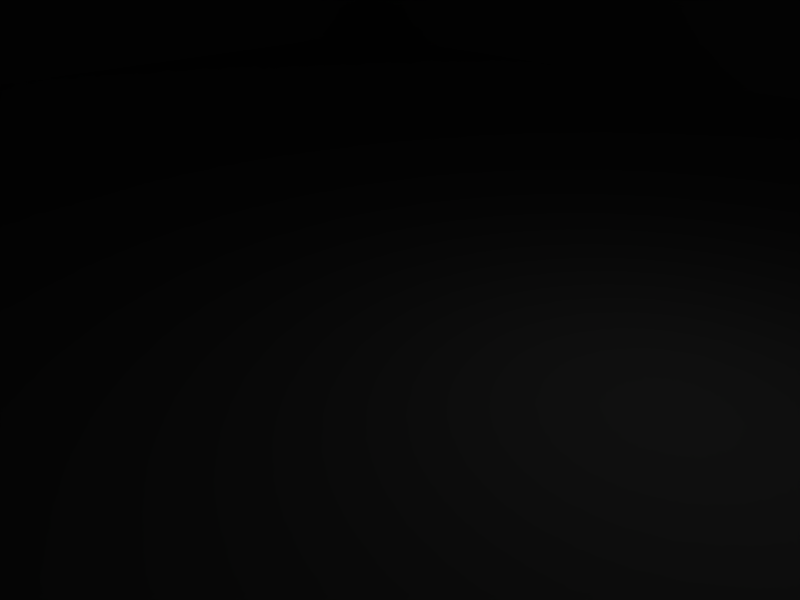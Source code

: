 # Source: cube.blend  (saved by Blender 2.49.2; exported with 4.5.12 LTS)
import bpy
from mathutils import Matrix  # noqa: F401  (used for matrix-valued properties, if any)

bpy.ops.wm.read_factory_settings(use_empty=True)
scene = bpy.context.scene
scene.name = 'Scene'

# ---- collections
col_collection_1 = bpy.data.collections.new('Collection 1'); scene.collection.children.link(col_collection_1)

# ---- materials (node trees are filled in below, after node groups)
mat_material = bpy.data.materials.new('Material')
mat_material.alpha_threshold = 0.0
mat_material.roughness = 0.5
mat_material.line_color = (0.0, 0.0, 0.0, 1.0)

# ---- material node trees

# ---- world
world_world = bpy.data.worlds.new('World'); scene.world = world_world
world_world.color = (0.05656, 0.2208, 0.4)
world_world.use_sun_shadow = False
world_world.sun_shadow_jitter_overblur = 0.0
world_world.cycles.sampling_method = 'MANUAL'
world_world.cycles.sample_map_resolution = 256

# ---- cameras
cam_camera = bpy.data.cameras.new('Camera')
cam_camera.passepartout_alpha = 0.2
cam_camera.clip_end = 100.0
cam_camera.lens = 35.0
cam_camera.ortho_scale = 7.314
cam_camera.show_passepartout = False
cam_camera.show_safe_areas = True
cam_camera.dof.focus_distance = 0.0
cam_camera.dof.aperture_fstop = 128.0

# ---- lights
light_spot = bpy.data.lights.new('Spot', 'POINT')
light_spot.transmission_factor = 0.0
light_spot.cutoff_distance = 30.0
light_spot.energy = 100.0
light_spot.shadow_buffer_clip_start = 1.001
light_spot.shadow_soft_size = 1.0
light_spot.shadow_maximum_resolution = 0.006
light_spot.use_absolute_resolution = True
light_spot.cycles.use_multiple_importance_sampling = False

# ---- meshes
me_cube = bpy.data.meshes.new('Cube')
me_cube.from_pydata([(23.1, 19.25, 0.0), (23.1, -19.25, 0.0), (-23.1, -19.25, 0.0), (-23.1, 19.25, 0.0), (23.1, 19.25, 40.0), (23.1, -19.25, 40.0), (-23.1, -19.25, 40.0), (-23.1, 19.25, 40.0)], [], [(0, 1, 2, 3), (4, 7, 6, 5), (0, 4, 5, 1), (1, 5, 6, 2), (2, 6, 7, 3), (4, 0, 3, 7)])
me_cube.materials.append(mat_material)
me_cube.use_remesh_preserve_volume = False
me_cube.use_remesh_preserve_attributes = False
me_cube.use_mirror_vertex_groups = False
me_cube.update()

# ---- objects
ob_cube = bpy.data.objects.new('Cube', me_cube)
ob_lamp = bpy.data.objects.new('Lamp', light_spot)
ob_camera = bpy.data.objects.new('Camera', cam_camera)

# ---- transforms, parenting, visibility, modifiers, constraints
ob_cube.location = (0.0, 0.0, 0.0)
ob_cube.lock_rotations_4d = False
ob_cube.empty_display_type = 'ARROWS'
ob_cube.color = (0.0, 0.0, 0.0, 1.0)
ob_cube.lineart.crease_threshold = 0.0
ob_lamp.location = (4.076, 1.005, 5.904)
ob_lamp.rotation_euler = (0.6503, 0.05522, 1.866)
ob_lamp.lock_rotations_4d = False
ob_lamp.empty_display_type = 'ARROWS'
ob_lamp.color = (0.0, 0.0, 0.0, 0.0)
ob_lamp.lineart.crease_threshold = 0.0
ob_camera.location = (7.481, -6.508, 5.344)
ob_camera.rotation_euler = (1.109, 0.01082, 0.8149)
ob_camera.lock_rotations_4d = False
ob_camera.empty_display_type = 'ARROWS'
ob_camera.color = (0.0, 0.0, 0.0, 0.0)
ob_camera.display_type = 'WIRE'
ob_camera.lineart.crease_threshold = 0.0

# ---- collection membership
col_collection_1.objects.link(ob_cube)
col_collection_1.objects.link(ob_lamp)
col_collection_1.objects.link(ob_camera)

# ---- scene / render settings (as saved in the file)
scene.camera = ob_camera
scene.frame_start = 1; scene.frame_end = 250; scene.frame_set(1)
scene.render.engine = 'BLENDER_EEVEE_NEXT'
scene.render.image_settings.file_format = 'JPEG'
scene.render.image_settings.color_mode = 'RGB'
scene.render.image_settings.compression = 90
scene.render.resolution_x = 800
scene.render.resolution_y = 600
scene.render.pixel_aspect_x = 100.0
scene.render.pixel_aspect_y = 100.0
scene.render.fps = 25
scene.render.dither_intensity = 0.0
scene.render.use_compositing = False
scene.render.use_sequencer = False
scene.render.bake_margin = 2
scene.render.bake_bias = 0.0
scene.render.use_stamp_time = False
scene.render.use_stamp_date = False
scene.render.use_stamp_frame = False
scene.render.use_stamp_camera = False
scene.render.use_stamp_scene = False
scene.render.use_stamp_filename = False
scene.render.use_stamp_render_time = False
scene.render.stamp_font_size = 0
scene.cycles.use_denoising = False
scene.cycles.samples = 10
scene.cycles.sampling_pattern = 'TABULATED_SOBOL'
scene.cycles.light_sampling_threshold = 0.0
scene.cycles.use_adaptive_sampling = False
scene.cycles.use_light_tree = False
scene.cycles.blur_glossy = 0.0
scene.cycles.volume_bounces = 1
scene.cycles.pixel_filter_type = 'GAUSSIAN'
scene.cycles.sample_clamp_indirect = 0.0
scene.view_settings.view_transform = 'Raw'
bpy.context.view_layer.update()
